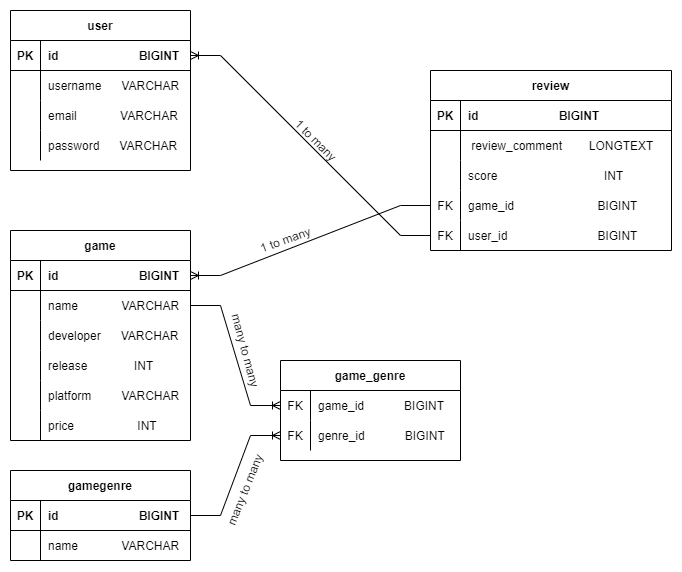

The diagram above was exported from draw.io. Its source (the exported page's mxGraphModel, read from the mxfile embedded in the PNG):
<mxGraphModel dx="1185" dy="588" grid="1" gridSize="10" guides="1" tooltips="1" connect="1" arrows="1" fold="1" page="1" pageScale="1" pageWidth="827" pageHeight="1169" math="0" shadow="0">
  <root>
    <mxCell id="0" />
    <mxCell id="1" parent="0" />
    <mxCell id="S14tOCY_d3rEvgsKAk6B-110" value="" style="rounded=0;whiteSpace=wrap;html=1;fontColor=none;strokeColor=none;" vertex="1" parent="1">
      <mxGeometry x="10" y="50" width="680" height="570" as="geometry" />
    </mxCell>
    <mxCell id="S14tOCY_d3rEvgsKAk6B-5" value="user" style="shape=table;startSize=30;container=1;collapsible=1;childLayout=tableLayout;fixedRows=1;rowLines=0;fontStyle=1;align=center;resizeLast=1;" vertex="1" parent="1">
      <mxGeometry x="20" y="60" width="180" height="160" as="geometry" />
    </mxCell>
    <mxCell id="S14tOCY_d3rEvgsKAk6B-6" value="" style="shape=tableRow;horizontal=0;startSize=0;swimlaneHead=0;swimlaneBody=0;fillColor=none;collapsible=0;dropTarget=0;points=[[0,0.5],[1,0.5]];portConstraint=eastwest;top=0;left=0;right=0;bottom=1;" vertex="1" parent="S14tOCY_d3rEvgsKAk6B-5">
      <mxGeometry y="30" width="180" height="30" as="geometry" />
    </mxCell>
    <mxCell id="S14tOCY_d3rEvgsKAk6B-7" value="PK" style="shape=partialRectangle;connectable=0;fillColor=none;top=0;left=0;bottom=0;right=0;fontStyle=1;overflow=hidden;" vertex="1" parent="S14tOCY_d3rEvgsKAk6B-6">
      <mxGeometry width="30" height="30" as="geometry">
        <mxRectangle width="30" height="30" as="alternateBounds" />
      </mxGeometry>
    </mxCell>
    <mxCell id="S14tOCY_d3rEvgsKAk6B-8" value="id                        BIGINT" style="shape=partialRectangle;connectable=0;fillColor=none;top=0;left=0;bottom=0;right=0;align=left;spacingLeft=6;fontStyle=1;overflow=hidden;" vertex="1" parent="S14tOCY_d3rEvgsKAk6B-6">
      <mxGeometry x="30" width="150" height="30" as="geometry">
        <mxRectangle width="150" height="30" as="alternateBounds" />
      </mxGeometry>
    </mxCell>
    <mxCell id="S14tOCY_d3rEvgsKAk6B-9" value="" style="shape=tableRow;horizontal=0;startSize=0;swimlaneHead=0;swimlaneBody=0;fillColor=none;collapsible=0;dropTarget=0;points=[[0,0.5],[1,0.5]];portConstraint=eastwest;top=0;left=0;right=0;bottom=0;" vertex="1" parent="S14tOCY_d3rEvgsKAk6B-5">
      <mxGeometry y="60" width="180" height="30" as="geometry" />
    </mxCell>
    <mxCell id="S14tOCY_d3rEvgsKAk6B-10" value="" style="shape=partialRectangle;connectable=0;fillColor=none;top=0;left=0;bottom=0;right=0;editable=1;overflow=hidden;" vertex="1" parent="S14tOCY_d3rEvgsKAk6B-9">
      <mxGeometry width="30" height="30" as="geometry">
        <mxRectangle width="30" height="30" as="alternateBounds" />
      </mxGeometry>
    </mxCell>
    <mxCell id="S14tOCY_d3rEvgsKAk6B-11" value="username      VARCHAR" style="shape=partialRectangle;connectable=0;fillColor=none;top=0;left=0;bottom=0;right=0;align=left;spacingLeft=6;overflow=hidden;" vertex="1" parent="S14tOCY_d3rEvgsKAk6B-9">
      <mxGeometry x="30" width="150" height="30" as="geometry">
        <mxRectangle width="150" height="30" as="alternateBounds" />
      </mxGeometry>
    </mxCell>
    <mxCell id="S14tOCY_d3rEvgsKAk6B-12" value="" style="shape=tableRow;horizontal=0;startSize=0;swimlaneHead=0;swimlaneBody=0;fillColor=none;collapsible=0;dropTarget=0;points=[[0,0.5],[1,0.5]];portConstraint=eastwest;top=0;left=0;right=0;bottom=0;" vertex="1" parent="S14tOCY_d3rEvgsKAk6B-5">
      <mxGeometry y="90" width="180" height="30" as="geometry" />
    </mxCell>
    <mxCell id="S14tOCY_d3rEvgsKAk6B-13" value="" style="shape=partialRectangle;connectable=0;fillColor=none;top=0;left=0;bottom=0;right=0;editable=1;overflow=hidden;" vertex="1" parent="S14tOCY_d3rEvgsKAk6B-12">
      <mxGeometry width="30" height="30" as="geometry">
        <mxRectangle width="30" height="30" as="alternateBounds" />
      </mxGeometry>
    </mxCell>
    <mxCell id="S14tOCY_d3rEvgsKAk6B-14" value="email             VARCHAR" style="shape=partialRectangle;connectable=0;fillColor=none;top=0;left=0;bottom=0;right=0;align=left;spacingLeft=6;overflow=hidden;" vertex="1" parent="S14tOCY_d3rEvgsKAk6B-12">
      <mxGeometry x="30" width="150" height="30" as="geometry">
        <mxRectangle width="150" height="30" as="alternateBounds" />
      </mxGeometry>
    </mxCell>
    <mxCell id="S14tOCY_d3rEvgsKAk6B-15" value="" style="shape=tableRow;horizontal=0;startSize=0;swimlaneHead=0;swimlaneBody=0;fillColor=none;collapsible=0;dropTarget=0;points=[[0,0.5],[1,0.5]];portConstraint=eastwest;top=0;left=0;right=0;bottom=0;" vertex="1" parent="S14tOCY_d3rEvgsKAk6B-5">
      <mxGeometry y="120" width="180" height="30" as="geometry" />
    </mxCell>
    <mxCell id="S14tOCY_d3rEvgsKAk6B-16" value="" style="shape=partialRectangle;connectable=0;fillColor=none;top=0;left=0;bottom=0;right=0;editable=1;overflow=hidden;" vertex="1" parent="S14tOCY_d3rEvgsKAk6B-15">
      <mxGeometry width="30" height="30" as="geometry">
        <mxRectangle width="30" height="30" as="alternateBounds" />
      </mxGeometry>
    </mxCell>
    <mxCell id="S14tOCY_d3rEvgsKAk6B-17" value="password      VARCHAR" style="shape=partialRectangle;connectable=0;fillColor=none;top=0;left=0;bottom=0;right=0;align=left;spacingLeft=6;overflow=hidden;" vertex="1" parent="S14tOCY_d3rEvgsKAk6B-15">
      <mxGeometry x="30" width="150" height="30" as="geometry">
        <mxRectangle width="150" height="30" as="alternateBounds" />
      </mxGeometry>
    </mxCell>
    <mxCell id="S14tOCY_d3rEvgsKAk6B-18" value="game" style="shape=table;startSize=30;container=1;collapsible=1;childLayout=tableLayout;fixedRows=1;rowLines=0;fontStyle=1;align=center;resizeLast=1;" vertex="1" parent="1">
      <mxGeometry x="20" y="280" width="180" height="210" as="geometry" />
    </mxCell>
    <mxCell id="S14tOCY_d3rEvgsKAk6B-19" value="" style="shape=tableRow;horizontal=0;startSize=0;swimlaneHead=0;swimlaneBody=0;fillColor=none;collapsible=0;dropTarget=0;points=[[0,0.5],[1,0.5]];portConstraint=eastwest;top=0;left=0;right=0;bottom=1;" vertex="1" parent="S14tOCY_d3rEvgsKAk6B-18">
      <mxGeometry y="30" width="180" height="30" as="geometry" />
    </mxCell>
    <mxCell id="S14tOCY_d3rEvgsKAk6B-20" value="PK" style="shape=partialRectangle;connectable=0;fillColor=none;top=0;left=0;bottom=0;right=0;fontStyle=1;overflow=hidden;" vertex="1" parent="S14tOCY_d3rEvgsKAk6B-19">
      <mxGeometry width="30" height="30" as="geometry">
        <mxRectangle width="30" height="30" as="alternateBounds" />
      </mxGeometry>
    </mxCell>
    <mxCell id="S14tOCY_d3rEvgsKAk6B-21" value="id                        BIGINT" style="shape=partialRectangle;connectable=0;fillColor=none;top=0;left=0;bottom=0;right=0;align=left;spacingLeft=6;fontStyle=1;overflow=hidden;" vertex="1" parent="S14tOCY_d3rEvgsKAk6B-19">
      <mxGeometry x="30" width="150" height="30" as="geometry">
        <mxRectangle width="150" height="30" as="alternateBounds" />
      </mxGeometry>
    </mxCell>
    <mxCell id="S14tOCY_d3rEvgsKAk6B-22" value="" style="shape=tableRow;horizontal=0;startSize=0;swimlaneHead=0;swimlaneBody=0;fillColor=none;collapsible=0;dropTarget=0;points=[[0,0.5],[1,0.5]];portConstraint=eastwest;top=0;left=0;right=0;bottom=0;" vertex="1" parent="S14tOCY_d3rEvgsKAk6B-18">
      <mxGeometry y="60" width="180" height="30" as="geometry" />
    </mxCell>
    <mxCell id="S14tOCY_d3rEvgsKAk6B-23" value="" style="shape=partialRectangle;connectable=0;fillColor=none;top=0;left=0;bottom=0;right=0;editable=1;overflow=hidden;" vertex="1" parent="S14tOCY_d3rEvgsKAk6B-22">
      <mxGeometry width="30" height="30" as="geometry">
        <mxRectangle width="30" height="30" as="alternateBounds" />
      </mxGeometry>
    </mxCell>
    <mxCell id="S14tOCY_d3rEvgsKAk6B-24" value="name             VARCHAR" style="shape=partialRectangle;connectable=0;fillColor=none;top=0;left=0;bottom=0;right=0;align=left;spacingLeft=6;overflow=hidden;" vertex="1" parent="S14tOCY_d3rEvgsKAk6B-22">
      <mxGeometry x="30" width="150" height="30" as="geometry">
        <mxRectangle width="150" height="30" as="alternateBounds" />
      </mxGeometry>
    </mxCell>
    <mxCell id="S14tOCY_d3rEvgsKAk6B-25" value="" style="shape=tableRow;horizontal=0;startSize=0;swimlaneHead=0;swimlaneBody=0;fillColor=none;collapsible=0;dropTarget=0;points=[[0,0.5],[1,0.5]];portConstraint=eastwest;top=0;left=0;right=0;bottom=0;" vertex="1" parent="S14tOCY_d3rEvgsKAk6B-18">
      <mxGeometry y="90" width="180" height="30" as="geometry" />
    </mxCell>
    <mxCell id="S14tOCY_d3rEvgsKAk6B-26" value="" style="shape=partialRectangle;connectable=0;fillColor=none;top=0;left=0;bottom=0;right=0;editable=1;overflow=hidden;" vertex="1" parent="S14tOCY_d3rEvgsKAk6B-25">
      <mxGeometry width="30" height="30" as="geometry">
        <mxRectangle width="30" height="30" as="alternateBounds" />
      </mxGeometry>
    </mxCell>
    <mxCell id="S14tOCY_d3rEvgsKAk6B-27" value="developer      VARCHAR" style="shape=partialRectangle;connectable=0;fillColor=none;top=0;left=0;bottom=0;right=0;align=left;spacingLeft=6;overflow=hidden;" vertex="1" parent="S14tOCY_d3rEvgsKAk6B-25">
      <mxGeometry x="30" width="150" height="30" as="geometry">
        <mxRectangle width="150" height="30" as="alternateBounds" />
      </mxGeometry>
    </mxCell>
    <mxCell id="S14tOCY_d3rEvgsKAk6B-28" value="" style="shape=tableRow;horizontal=0;startSize=0;swimlaneHead=0;swimlaneBody=0;fillColor=none;collapsible=0;dropTarget=0;points=[[0,0.5],[1,0.5]];portConstraint=eastwest;top=0;left=0;right=0;bottom=0;" vertex="1" parent="S14tOCY_d3rEvgsKAk6B-18">
      <mxGeometry y="120" width="180" height="30" as="geometry" />
    </mxCell>
    <mxCell id="S14tOCY_d3rEvgsKAk6B-29" value="" style="shape=partialRectangle;connectable=0;fillColor=none;top=0;left=0;bottom=0;right=0;editable=1;overflow=hidden;" vertex="1" parent="S14tOCY_d3rEvgsKAk6B-28">
      <mxGeometry width="30" height="30" as="geometry">
        <mxRectangle width="30" height="30" as="alternateBounds" />
      </mxGeometry>
    </mxCell>
    <mxCell id="S14tOCY_d3rEvgsKAk6B-30" value="release              INT" style="shape=partialRectangle;connectable=0;fillColor=none;top=0;left=0;bottom=0;right=0;align=left;spacingLeft=6;overflow=hidden;" vertex="1" parent="S14tOCY_d3rEvgsKAk6B-28">
      <mxGeometry x="30" width="150" height="30" as="geometry">
        <mxRectangle width="150" height="30" as="alternateBounds" />
      </mxGeometry>
    </mxCell>
    <mxCell id="S14tOCY_d3rEvgsKAk6B-32" style="shape=tableRow;horizontal=0;startSize=0;swimlaneHead=0;swimlaneBody=0;fillColor=none;collapsible=0;dropTarget=0;points=[[0,0.5],[1,0.5]];portConstraint=eastwest;top=0;left=0;right=0;bottom=0;" vertex="1" parent="S14tOCY_d3rEvgsKAk6B-18">
      <mxGeometry y="150" width="180" height="30" as="geometry" />
    </mxCell>
    <mxCell id="S14tOCY_d3rEvgsKAk6B-33" style="shape=partialRectangle;connectable=0;fillColor=none;top=0;left=0;bottom=0;right=0;editable=1;overflow=hidden;" vertex="1" parent="S14tOCY_d3rEvgsKAk6B-32">
      <mxGeometry width="30" height="30" as="geometry">
        <mxRectangle width="30" height="30" as="alternateBounds" />
      </mxGeometry>
    </mxCell>
    <mxCell id="S14tOCY_d3rEvgsKAk6B-34" value="platform         VARCHAR" style="shape=partialRectangle;connectable=0;fillColor=none;top=0;left=0;bottom=0;right=0;align=left;spacingLeft=6;overflow=hidden;" vertex="1" parent="S14tOCY_d3rEvgsKAk6B-32">
      <mxGeometry x="30" width="150" height="30" as="geometry">
        <mxRectangle width="150" height="30" as="alternateBounds" />
      </mxGeometry>
    </mxCell>
    <mxCell id="S14tOCY_d3rEvgsKAk6B-35" style="shape=tableRow;horizontal=0;startSize=0;swimlaneHead=0;swimlaneBody=0;fillColor=none;collapsible=0;dropTarget=0;points=[[0,0.5],[1,0.5]];portConstraint=eastwest;top=0;left=0;right=0;bottom=0;" vertex="1" parent="S14tOCY_d3rEvgsKAk6B-18">
      <mxGeometry y="180" width="180" height="30" as="geometry" />
    </mxCell>
    <mxCell id="S14tOCY_d3rEvgsKAk6B-36" style="shape=partialRectangle;connectable=0;fillColor=none;top=0;left=0;bottom=0;right=0;editable=1;overflow=hidden;" vertex="1" parent="S14tOCY_d3rEvgsKAk6B-35">
      <mxGeometry width="30" height="30" as="geometry">
        <mxRectangle width="30" height="30" as="alternateBounds" />
      </mxGeometry>
    </mxCell>
    <mxCell id="S14tOCY_d3rEvgsKAk6B-37" value="price                   INT" style="shape=partialRectangle;connectable=0;fillColor=none;top=0;left=0;bottom=0;right=0;align=left;spacingLeft=6;overflow=hidden;" vertex="1" parent="S14tOCY_d3rEvgsKAk6B-35">
      <mxGeometry x="30" width="150" height="30" as="geometry">
        <mxRectangle width="150" height="30" as="alternateBounds" />
      </mxGeometry>
    </mxCell>
    <mxCell id="S14tOCY_d3rEvgsKAk6B-38" value="gamegenre" style="shape=table;startSize=30;container=1;collapsible=1;childLayout=tableLayout;fixedRows=1;rowLines=0;fontStyle=1;align=center;resizeLast=1;" vertex="1" parent="1">
      <mxGeometry x="20" y="520" width="180" height="90" as="geometry" />
    </mxCell>
    <mxCell id="S14tOCY_d3rEvgsKAk6B-39" value="" style="shape=tableRow;horizontal=0;startSize=0;swimlaneHead=0;swimlaneBody=0;fillColor=none;collapsible=0;dropTarget=0;points=[[0,0.5],[1,0.5]];portConstraint=eastwest;top=0;left=0;right=0;bottom=1;" vertex="1" parent="S14tOCY_d3rEvgsKAk6B-38">
      <mxGeometry y="30" width="180" height="30" as="geometry" />
    </mxCell>
    <mxCell id="S14tOCY_d3rEvgsKAk6B-40" value="PK" style="shape=partialRectangle;connectable=0;fillColor=none;top=0;left=0;bottom=0;right=0;fontStyle=1;overflow=hidden;" vertex="1" parent="S14tOCY_d3rEvgsKAk6B-39">
      <mxGeometry width="30" height="30" as="geometry">
        <mxRectangle width="30" height="30" as="alternateBounds" />
      </mxGeometry>
    </mxCell>
    <mxCell id="S14tOCY_d3rEvgsKAk6B-41" value="id                        BIGINT" style="shape=partialRectangle;connectable=0;fillColor=none;top=0;left=0;bottom=0;right=0;align=left;spacingLeft=6;fontStyle=1;overflow=hidden;" vertex="1" parent="S14tOCY_d3rEvgsKAk6B-39">
      <mxGeometry x="30" width="150" height="30" as="geometry">
        <mxRectangle width="150" height="30" as="alternateBounds" />
      </mxGeometry>
    </mxCell>
    <mxCell id="S14tOCY_d3rEvgsKAk6B-42" value="" style="shape=tableRow;horizontal=0;startSize=0;swimlaneHead=0;swimlaneBody=0;fillColor=none;collapsible=0;dropTarget=0;points=[[0,0.5],[1,0.5]];portConstraint=eastwest;top=0;left=0;right=0;bottom=0;" vertex="1" parent="S14tOCY_d3rEvgsKAk6B-38">
      <mxGeometry y="60" width="180" height="30" as="geometry" />
    </mxCell>
    <mxCell id="S14tOCY_d3rEvgsKAk6B-43" value="" style="shape=partialRectangle;connectable=0;fillColor=none;top=0;left=0;bottom=0;right=0;editable=1;overflow=hidden;" vertex="1" parent="S14tOCY_d3rEvgsKAk6B-42">
      <mxGeometry width="30" height="30" as="geometry">
        <mxRectangle width="30" height="30" as="alternateBounds" />
      </mxGeometry>
    </mxCell>
    <mxCell id="S14tOCY_d3rEvgsKAk6B-44" value="name             VARCHAR" style="shape=partialRectangle;connectable=0;fillColor=none;top=0;left=0;bottom=0;right=0;align=left;spacingLeft=6;overflow=hidden;" vertex="1" parent="S14tOCY_d3rEvgsKAk6B-42">
      <mxGeometry x="30" width="150" height="30" as="geometry">
        <mxRectangle width="150" height="30" as="alternateBounds" />
      </mxGeometry>
    </mxCell>
    <mxCell id="S14tOCY_d3rEvgsKAk6B-57" value="review" style="shape=table;startSize=30;container=1;collapsible=1;childLayout=tableLayout;fixedRows=1;rowLines=0;fontStyle=1;align=center;resizeLast=1;" vertex="1" parent="1">
      <mxGeometry x="440" y="120" width="241" height="180" as="geometry" />
    </mxCell>
    <mxCell id="S14tOCY_d3rEvgsKAk6B-58" value="" style="shape=tableRow;horizontal=0;startSize=0;swimlaneHead=0;swimlaneBody=0;fillColor=none;collapsible=0;dropTarget=0;points=[[0,0.5],[1,0.5]];portConstraint=eastwest;top=0;left=0;right=0;bottom=1;" vertex="1" parent="S14tOCY_d3rEvgsKAk6B-57">
      <mxGeometry y="30" width="241" height="30" as="geometry" />
    </mxCell>
    <mxCell id="S14tOCY_d3rEvgsKAk6B-59" value="PK" style="shape=partialRectangle;connectable=0;fillColor=none;top=0;left=0;bottom=0;right=0;fontStyle=1;overflow=hidden;" vertex="1" parent="S14tOCY_d3rEvgsKAk6B-58">
      <mxGeometry width="30" height="30" as="geometry">
        <mxRectangle width="30" height="30" as="alternateBounds" />
      </mxGeometry>
    </mxCell>
    <mxCell id="S14tOCY_d3rEvgsKAk6B-60" value="id                        BIGINT" style="shape=partialRectangle;connectable=0;fillColor=none;top=0;left=0;bottom=0;right=0;align=left;spacingLeft=6;fontStyle=1;overflow=hidden;" vertex="1" parent="S14tOCY_d3rEvgsKAk6B-58">
      <mxGeometry x="30" width="211" height="30" as="geometry">
        <mxRectangle width="211" height="30" as="alternateBounds" />
      </mxGeometry>
    </mxCell>
    <mxCell id="S14tOCY_d3rEvgsKAk6B-61" value="" style="shape=tableRow;horizontal=0;startSize=0;swimlaneHead=0;swimlaneBody=0;fillColor=none;collapsible=0;dropTarget=0;points=[[0,0.5],[1,0.5]];portConstraint=eastwest;top=0;left=0;right=0;bottom=0;" vertex="1" parent="S14tOCY_d3rEvgsKAk6B-57">
      <mxGeometry y="60" width="241" height="30" as="geometry" />
    </mxCell>
    <mxCell id="S14tOCY_d3rEvgsKAk6B-62" value="" style="shape=partialRectangle;connectable=0;fillColor=none;top=0;left=0;bottom=0;right=0;editable=1;overflow=hidden;" vertex="1" parent="S14tOCY_d3rEvgsKAk6B-61">
      <mxGeometry width="30" height="30" as="geometry">
        <mxRectangle width="30" height="30" as="alternateBounds" />
      </mxGeometry>
    </mxCell>
    <mxCell id="S14tOCY_d3rEvgsKAk6B-63" value=" review_comment        LONGTEXT" style="shape=partialRectangle;connectable=0;fillColor=none;top=0;left=0;bottom=0;right=0;align=left;spacingLeft=6;overflow=hidden;" vertex="1" parent="S14tOCY_d3rEvgsKAk6B-61">
      <mxGeometry x="30" width="211" height="30" as="geometry">
        <mxRectangle width="211" height="30" as="alternateBounds" />
      </mxGeometry>
    </mxCell>
    <mxCell id="S14tOCY_d3rEvgsKAk6B-64" value="" style="shape=tableRow;horizontal=0;startSize=0;swimlaneHead=0;swimlaneBody=0;fillColor=none;collapsible=0;dropTarget=0;points=[[0,0.5],[1,0.5]];portConstraint=eastwest;top=0;left=0;right=0;bottom=0;" vertex="1" parent="S14tOCY_d3rEvgsKAk6B-57">
      <mxGeometry y="90" width="241" height="30" as="geometry" />
    </mxCell>
    <mxCell id="S14tOCY_d3rEvgsKAk6B-65" value="" style="shape=partialRectangle;connectable=0;fillColor=none;top=0;left=0;bottom=0;right=0;editable=1;overflow=hidden;" vertex="1" parent="S14tOCY_d3rEvgsKAk6B-64">
      <mxGeometry width="30" height="30" as="geometry">
        <mxRectangle width="30" height="30" as="alternateBounds" />
      </mxGeometry>
    </mxCell>
    <mxCell id="S14tOCY_d3rEvgsKAk6B-66" value="score                                INT" style="shape=partialRectangle;connectable=0;fillColor=none;top=0;left=0;bottom=0;right=0;align=left;spacingLeft=6;overflow=hidden;" vertex="1" parent="S14tOCY_d3rEvgsKAk6B-64">
      <mxGeometry x="30" width="211" height="30" as="geometry">
        <mxRectangle width="211" height="30" as="alternateBounds" />
      </mxGeometry>
    </mxCell>
    <mxCell id="S14tOCY_d3rEvgsKAk6B-70" style="shape=tableRow;horizontal=0;startSize=0;swimlaneHead=0;swimlaneBody=0;fillColor=none;collapsible=0;dropTarget=0;points=[[0,0.5],[1,0.5]];portConstraint=eastwest;top=0;left=0;right=0;bottom=0;" vertex="1" parent="S14tOCY_d3rEvgsKAk6B-57">
      <mxGeometry y="120" width="241" height="30" as="geometry" />
    </mxCell>
    <mxCell id="S14tOCY_d3rEvgsKAk6B-71" value="FK" style="shape=partialRectangle;connectable=0;fillColor=none;top=0;left=0;bottom=0;right=0;editable=1;overflow=hidden;" vertex="1" parent="S14tOCY_d3rEvgsKAk6B-70">
      <mxGeometry width="30" height="30" as="geometry">
        <mxRectangle width="30" height="30" as="alternateBounds" />
      </mxGeometry>
    </mxCell>
    <mxCell id="S14tOCY_d3rEvgsKAk6B-72" value="game_id                         BIGINT" style="shape=partialRectangle;connectable=0;fillColor=none;top=0;left=0;bottom=0;right=0;align=left;spacingLeft=6;overflow=hidden;" vertex="1" parent="S14tOCY_d3rEvgsKAk6B-70">
      <mxGeometry x="30" width="211" height="30" as="geometry">
        <mxRectangle width="211" height="30" as="alternateBounds" />
      </mxGeometry>
    </mxCell>
    <mxCell id="S14tOCY_d3rEvgsKAk6B-73" style="shape=tableRow;horizontal=0;startSize=0;swimlaneHead=0;swimlaneBody=0;fillColor=none;collapsible=0;dropTarget=0;points=[[0,0.5],[1,0.5]];portConstraint=eastwest;top=0;left=0;right=0;bottom=0;" vertex="1" parent="S14tOCY_d3rEvgsKAk6B-57">
      <mxGeometry y="150" width="241" height="30" as="geometry" />
    </mxCell>
    <mxCell id="S14tOCY_d3rEvgsKAk6B-74" value="FK" style="shape=partialRectangle;connectable=0;fillColor=none;top=0;left=0;bottom=0;right=0;editable=1;overflow=hidden;" vertex="1" parent="S14tOCY_d3rEvgsKAk6B-73">
      <mxGeometry width="30" height="30" as="geometry">
        <mxRectangle width="30" height="30" as="alternateBounds" />
      </mxGeometry>
    </mxCell>
    <mxCell id="S14tOCY_d3rEvgsKAk6B-75" value="user_id                           BIGINT" style="shape=partialRectangle;connectable=0;fillColor=none;top=0;left=0;bottom=0;right=0;align=left;spacingLeft=6;overflow=hidden;" vertex="1" parent="S14tOCY_d3rEvgsKAk6B-73">
      <mxGeometry x="30" width="211" height="30" as="geometry">
        <mxRectangle width="211" height="30" as="alternateBounds" />
      </mxGeometry>
    </mxCell>
    <mxCell id="S14tOCY_d3rEvgsKAk6B-76" value="game_genre" style="shape=table;startSize=30;container=1;collapsible=1;childLayout=tableLayout;fixedRows=1;rowLines=0;fontStyle=1;align=center;resizeLast=1;fontColor=none;" vertex="1" parent="1">
      <mxGeometry x="290" y="410" width="180" height="100" as="geometry" />
    </mxCell>
    <mxCell id="S14tOCY_d3rEvgsKAk6B-80" value="" style="shape=tableRow;horizontal=0;startSize=0;swimlaneHead=0;swimlaneBody=0;fillColor=none;collapsible=0;dropTarget=0;points=[[0,0.5],[1,0.5]];portConstraint=eastwest;top=0;left=0;right=0;bottom=0;fontColor=none;" vertex="1" parent="S14tOCY_d3rEvgsKAk6B-76">
      <mxGeometry y="30" width="180" height="30" as="geometry" />
    </mxCell>
    <mxCell id="S14tOCY_d3rEvgsKAk6B-81" value="FK" style="shape=partialRectangle;connectable=0;fillColor=none;top=0;left=0;bottom=0;right=0;editable=1;overflow=hidden;fontColor=none;" vertex="1" parent="S14tOCY_d3rEvgsKAk6B-80">
      <mxGeometry width="30" height="30" as="geometry">
        <mxRectangle width="30" height="30" as="alternateBounds" />
      </mxGeometry>
    </mxCell>
    <mxCell id="S14tOCY_d3rEvgsKAk6B-82" value="game_id            BIGINT" style="shape=partialRectangle;connectable=0;fillColor=none;top=0;left=0;bottom=0;right=0;align=left;spacingLeft=6;overflow=hidden;fontColor=none;" vertex="1" parent="S14tOCY_d3rEvgsKAk6B-80">
      <mxGeometry x="30" width="150" height="30" as="geometry">
        <mxRectangle width="150" height="30" as="alternateBounds" />
      </mxGeometry>
    </mxCell>
    <mxCell id="S14tOCY_d3rEvgsKAk6B-83" value="" style="shape=tableRow;horizontal=0;startSize=0;swimlaneHead=0;swimlaneBody=0;fillColor=none;collapsible=0;dropTarget=0;points=[[0,0.5],[1,0.5]];portConstraint=eastwest;top=0;left=0;right=0;bottom=0;fontColor=none;" vertex="1" parent="S14tOCY_d3rEvgsKAk6B-76">
      <mxGeometry y="60" width="180" height="30" as="geometry" />
    </mxCell>
    <mxCell id="S14tOCY_d3rEvgsKAk6B-84" value="FK" style="shape=partialRectangle;connectable=0;fillColor=none;top=0;left=0;bottom=0;right=0;editable=1;overflow=hidden;fontColor=none;" vertex="1" parent="S14tOCY_d3rEvgsKAk6B-83">
      <mxGeometry width="30" height="30" as="geometry">
        <mxRectangle width="30" height="30" as="alternateBounds" />
      </mxGeometry>
    </mxCell>
    <mxCell id="S14tOCY_d3rEvgsKAk6B-85" value="genre_id            BIGINT" style="shape=partialRectangle;connectable=0;fillColor=none;top=0;left=0;bottom=0;right=0;align=left;spacingLeft=6;overflow=hidden;fontColor=none;" vertex="1" parent="S14tOCY_d3rEvgsKAk6B-83">
      <mxGeometry x="30" width="150" height="30" as="geometry">
        <mxRectangle width="150" height="30" as="alternateBounds" />
      </mxGeometry>
    </mxCell>
    <mxCell id="S14tOCY_d3rEvgsKAk6B-90" value="" style="edgeStyle=entityRelationEdgeStyle;fontSize=12;html=1;endArrow=ERoneToMany;rounded=0;fontColor=none;exitX=1;exitY=0.5;exitDx=0;exitDy=0;" edge="1" parent="1" source="S14tOCY_d3rEvgsKAk6B-39" target="S14tOCY_d3rEvgsKAk6B-83">
      <mxGeometry width="100" height="100" relative="1" as="geometry">
        <mxPoint x="240" y="600" as="sourcePoint" />
        <mxPoint x="340" y="500" as="targetPoint" />
      </mxGeometry>
    </mxCell>
    <mxCell id="S14tOCY_d3rEvgsKAk6B-91" value="" style="edgeStyle=entityRelationEdgeStyle;fontSize=12;html=1;endArrow=ERoneToMany;rounded=0;fontColor=none;exitX=1;exitY=0.5;exitDx=0;exitDy=0;entryX=0;entryY=0.5;entryDx=0;entryDy=0;" edge="1" parent="1" source="S14tOCY_d3rEvgsKAk6B-22" target="S14tOCY_d3rEvgsKAk6B-80">
      <mxGeometry width="100" height="100" relative="1" as="geometry">
        <mxPoint x="240" y="340" as="sourcePoint" />
        <mxPoint x="340" y="240" as="targetPoint" />
      </mxGeometry>
    </mxCell>
    <mxCell id="S14tOCY_d3rEvgsKAk6B-107" value="" style="edgeStyle=entityRelationEdgeStyle;fontSize=12;html=1;endArrow=ERoneToMany;rounded=0;fontColor=none;entryX=1;entryY=0.5;entryDx=0;entryDy=0;exitX=0;exitY=0.5;exitDx=0;exitDy=0;" edge="1" parent="1" source="S14tOCY_d3rEvgsKAk6B-73" target="S14tOCY_d3rEvgsKAk6B-6">
      <mxGeometry width="100" height="100" relative="1" as="geometry">
        <mxPoint x="270" y="310" as="sourcePoint" />
        <mxPoint x="370" y="210" as="targetPoint" />
      </mxGeometry>
    </mxCell>
    <mxCell id="S14tOCY_d3rEvgsKAk6B-108" value="" style="edgeStyle=entityRelationEdgeStyle;fontSize=12;html=1;endArrow=ERoneToMany;rounded=0;fontColor=none;entryX=1;entryY=0.5;entryDx=0;entryDy=0;" edge="1" parent="1" source="S14tOCY_d3rEvgsKAk6B-70" target="S14tOCY_d3rEvgsKAk6B-19">
      <mxGeometry width="100" height="100" relative="1" as="geometry">
        <mxPoint x="260" y="330" as="sourcePoint" />
        <mxPoint x="360" y="230" as="targetPoint" />
      </mxGeometry>
    </mxCell>
    <mxCell id="S14tOCY_d3rEvgsKAk6B-111" value="1 to many" style="text;html=1;align=center;verticalAlign=middle;resizable=0;points=[];autosize=1;strokeColor=none;fillColor=none;fontColor=none;rotation=45;" vertex="1" parent="1">
      <mxGeometry x="290" y="180" width="70" height="20" as="geometry" />
    </mxCell>
    <mxCell id="S14tOCY_d3rEvgsKAk6B-112" value="1 to many" style="text;html=1;align=center;verticalAlign=middle;resizable=0;points=[];autosize=1;strokeColor=none;fillColor=none;fontColor=none;rotation=-20;" vertex="1" parent="1">
      <mxGeometry x="260" y="280" width="70" height="20" as="geometry" />
    </mxCell>
    <mxCell id="S14tOCY_d3rEvgsKAk6B-113" value="many to many" style="text;html=1;align=center;verticalAlign=middle;resizable=0;points=[];autosize=1;strokeColor=none;fillColor=none;fontColor=none;rotation=75;" vertex="1" parent="1">
      <mxGeometry x="210" y="390" width="90" height="20" as="geometry" />
    </mxCell>
    <mxCell id="S14tOCY_d3rEvgsKAk6B-114" value="many to many" style="text;html=1;align=center;verticalAlign=middle;resizable=0;points=[];autosize=1;strokeColor=none;fillColor=none;fontColor=none;rotation=-68;" vertex="1" parent="1">
      <mxGeometry x="210" y="530" width="90" height="20" as="geometry" />
    </mxCell>
  </root>
</mxGraphModel>